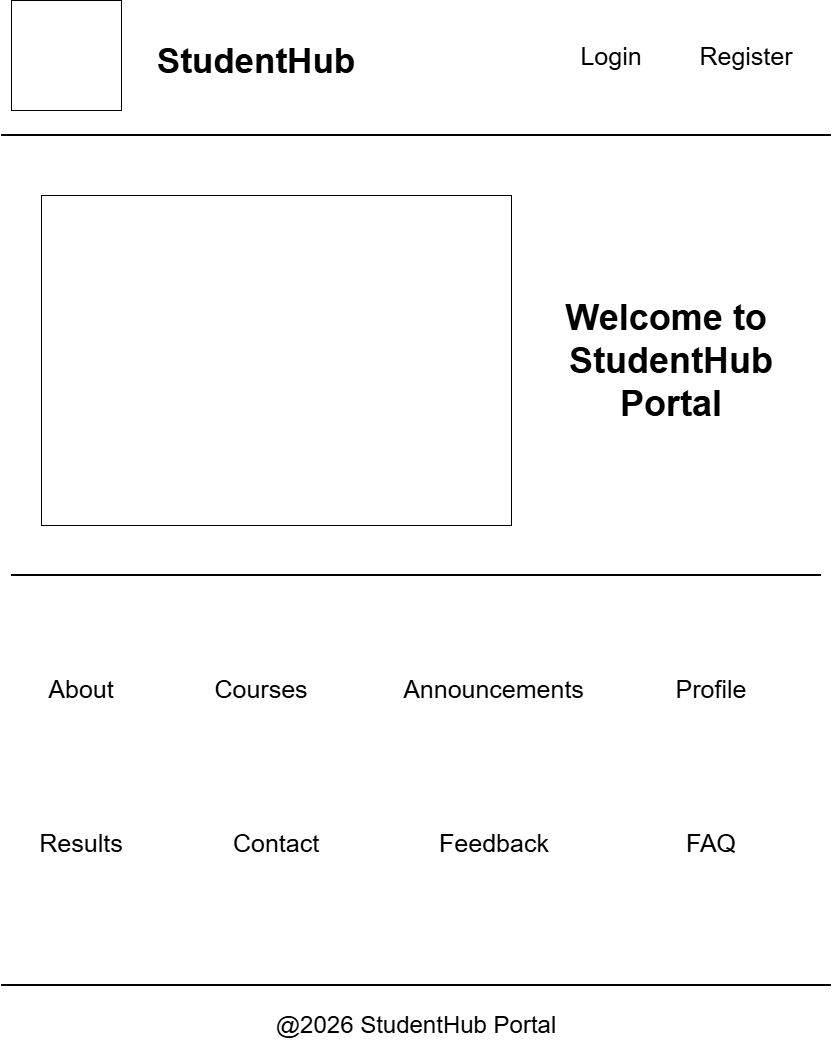

The diagram above was exported from draw.io. Its source (the exported page's mxGraphModel, read from the mxfile embedded in the PNG):
<mxGraphModel dx="1720" dy="1020" grid="0" gridSize="10" guides="1" tooltips="1" connect="1" arrows="1" fold="1" page="1" pageScale="1" pageWidth="850" pageHeight="1100" math="0" shadow="0">
  <root>
    <mxCell id="0" />
    <mxCell id="1" parent="0" />
    <mxCell id="dz7ottCbG9oFlG5c2KCg-1" parent="1" style="line;strokeWidth=2;html=1;" value="" vertex="1">
      <mxGeometry height="10" width="830" x="10" y="150" as="geometry" />
    </mxCell>
    <mxCell id="dz7ottCbG9oFlG5c2KCg-2" parent="1" style="whiteSpace=wrap;html=1;aspect=fixed;" value="" vertex="1">
      <mxGeometry height="110" width="110" x="20" y="20" as="geometry" />
    </mxCell>
    <mxCell id="dz7ottCbG9oFlG5c2KCg-3" parent="1" style="text;html=1;whiteSpace=wrap;strokeColor=none;fillColor=none;align=center;verticalAlign=middle;rounded=0;" value="&lt;font style=&quot;font-size: 25px;&quot;&gt;Login&lt;/font&gt;" vertex="1">
      <mxGeometry height="30" width="60" x="590" y="60" as="geometry" />
    </mxCell>
    <mxCell id="dz7ottCbG9oFlG5c2KCg-4" parent="1" style="text;html=1;whiteSpace=wrap;strokeColor=none;fillColor=none;align=center;verticalAlign=middle;rounded=0;" value="&lt;font style=&quot;font-size: 25px;&quot;&gt;Register&lt;/font&gt;" vertex="1">
      <mxGeometry height="30" width="130" x="690" y="60" as="geometry" />
    </mxCell>
    <mxCell id="dz7ottCbG9oFlG5c2KCg-5" parent="1" style="rounded=0;whiteSpace=wrap;html=1;" value="" vertex="1">
      <mxGeometry height="330" width="470" x="50" y="215" as="geometry" />
    </mxCell>
    <mxCell id="dz7ottCbG9oFlG5c2KCg-6" parent="1" style="text;html=1;whiteSpace=wrap;strokeColor=none;fillColor=none;align=center;verticalAlign=middle;rounded=0;" value="&lt;font style=&quot;font-size: 36px;&quot;&gt;&lt;b&gt;Welcome to&amp;nbsp;&lt;/b&gt;&lt;/font&gt;&lt;div&gt;&lt;font style=&quot;font-size: 36px;&quot;&gt;&lt;b&gt;StudentHub&lt;/b&gt;&lt;/font&gt;&lt;/div&gt;&lt;div&gt;&lt;font style=&quot;font-size: 36px;&quot;&gt;&lt;b&gt;Portal&lt;/b&gt;&lt;/font&gt;&lt;/div&gt;" vertex="1">
      <mxGeometry height="240" width="280" x="540" y="260" as="geometry" />
    </mxCell>
    <mxCell id="dz7ottCbG9oFlG5c2KCg-7" parent="1" style="line;strokeWidth=2;html=1;" value="" vertex="1">
      <mxGeometry height="10" width="810" x="20" y="590" as="geometry" />
    </mxCell>
    <mxCell id="dz7ottCbG9oFlG5c2KCg-8" parent="1" style="text;html=1;whiteSpace=wrap;strokeColor=none;fillColor=none;align=center;verticalAlign=middle;rounded=0;" value="&lt;font style=&quot;font-size: 35px;&quot;&gt;&lt;b style=&quot;&quot;&gt;StudentHub&lt;/b&gt;&lt;/font&gt;" vertex="1">
      <mxGeometry height="30" width="350" x="90" y="65" as="geometry" />
    </mxCell>
    <mxCell id="dz7ottCbG9oFlG5c2KCg-9" parent="1" style="line;strokeWidth=2;html=1;" value="" vertex="1">
      <mxGeometry height="10" width="830" x="10" y="1000" as="geometry" />
    </mxCell>
    <mxCell id="dz7ottCbG9oFlG5c2KCg-10" parent="1" style="text;html=1;whiteSpace=wrap;strokeColor=none;fillColor=none;align=center;verticalAlign=middle;rounded=0;" value="&lt;font style=&quot;font-size: 24px;&quot;&gt;@2026 StudentHub Portal&lt;/font&gt;" vertex="1">
      <mxGeometry height="30" width="460" x="195" y="1030" as="geometry" />
    </mxCell>
    <mxCell id="dz7ottCbG9oFlG5c2KCg-15" parent="1" style="text;html=1;whiteSpace=wrap;strokeColor=none;fillColor=none;align=center;verticalAlign=middle;rounded=0;" value="&lt;font style=&quot;font-size: 25px;&quot;&gt;Courses&lt;/font&gt;" vertex="1">
      <mxGeometry height="30" width="150" x="195" y="693" as="geometry" />
    </mxCell>
    <mxCell id="dz7ottCbG9oFlG5c2KCg-16" parent="1" style="text;html=1;whiteSpace=wrap;strokeColor=none;fillColor=none;align=center;verticalAlign=middle;rounded=0;" value="&lt;font style=&quot;font-size: 25px;&quot;&gt;Profile&lt;/font&gt;" vertex="1">
      <mxGeometry height="30" width="90" x="675" y="693" as="geometry" />
    </mxCell>
    <mxCell id="dz7ottCbG9oFlG5c2KCg-17" parent="1" style="text;html=1;whiteSpace=wrap;strokeColor=none;fillColor=none;align=center;verticalAlign=middle;rounded=0;" value="&lt;font style=&quot;font-size: 25px;&quot;&gt;Announcements&lt;/font&gt;" vertex="1">
      <mxGeometry height="30" width="255" x="375" y="693" as="geometry" />
    </mxCell>
    <mxCell id="dz7ottCbG9oFlG5c2KCg-18" parent="1" style="text;html=1;whiteSpace=wrap;strokeColor=none;fillColor=none;align=center;verticalAlign=middle;rounded=0;" value="&lt;font style=&quot;font-size: 25px;&quot;&gt;Results&lt;/font&gt;" vertex="1">
      <mxGeometry height="30" width="60" x="60" y="847" as="geometry" />
    </mxCell>
    <mxCell id="dz7ottCbG9oFlG5c2KCg-20" parent="1" style="text;html=1;whiteSpace=wrap;strokeColor=none;fillColor=none;align=center;verticalAlign=middle;rounded=0;" value="&lt;font style=&quot;font-size: 25px;&quot;&gt;Contact&lt;/font&gt;" vertex="1">
      <mxGeometry height="30" width="60" x="255" y="847" as="geometry" />
    </mxCell>
    <mxCell id="dz7ottCbG9oFlG5c2KCg-22" parent="1" style="text;html=1;whiteSpace=wrap;strokeColor=none;fillColor=none;align=center;verticalAlign=middle;rounded=0;" value="&lt;font style=&quot;font-size: 25px;&quot;&gt;Feedback&lt;/font&gt;" vertex="1">
      <mxGeometry height="30" width="130" x="437.5" y="847" as="geometry" />
    </mxCell>
    <mxCell id="dz7ottCbG9oFlG5c2KCg-23" parent="1" style="text;html=1;whiteSpace=wrap;strokeColor=none;fillColor=none;align=center;verticalAlign=middle;rounded=0;" value="&lt;font style=&quot;font-size: 25px;&quot;&gt;About&lt;/font&gt;" vertex="1">
      <mxGeometry height="30" width="80" x="50" y="693" as="geometry" />
    </mxCell>
    <mxCell id="dz7ottCbG9oFlG5c2KCg-24" parent="1" style="text;html=1;whiteSpace=wrap;strokeColor=none;fillColor=none;align=center;verticalAlign=middle;rounded=0;" value="&lt;font style=&quot;font-size: 25px;&quot;&gt;FAQ&lt;/font&gt;" vertex="1">
      <mxGeometry height="30" width="60" x="690" y="847" as="geometry" />
    </mxCell>
  </root>
</mxGraphModel>